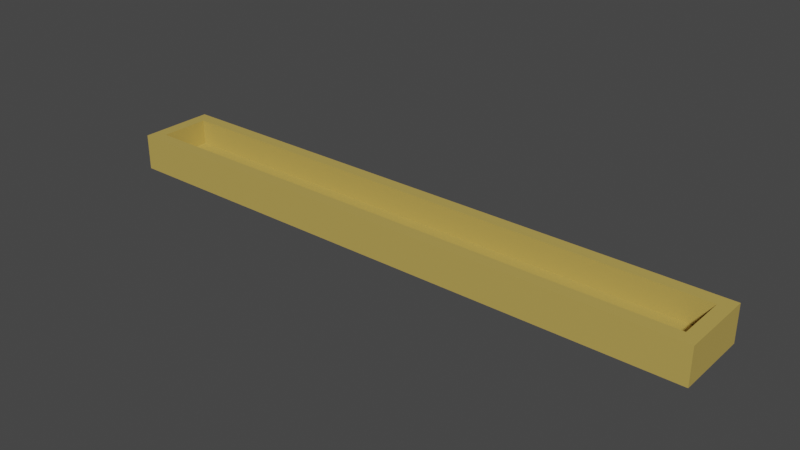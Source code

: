 # Source: sandstone_fountain.blend  (saved by Blender 3.3.6; exported with 4.5.12 LTS)
import bpy
from mathutils import Matrix  # noqa: F401  (used for matrix-valued properties, if any)

bpy.ops.wm.read_factory_settings(use_empty=True)
scene = bpy.context.scene
scene.name = 'Scene'

# ---- materials (node trees are filled in below, after node groups)
mat_sandstone = bpy.data.materials.new('SandStone')
mat_sandstone.use_transparent_shadow = False

# ---- material node trees
mat_sandstone.use_nodes = True; mat_sandstone.node_tree.nodes.clear()
_N = mat_sandstone.node_tree.nodes; _L = mat_sandstone.node_tree.links
n0 = _N.new('ShaderNodeBsdfPrincipled'); n0.name = 'Principled BSDF'; n0.location = (10, 300)
n0.distribution = 'GGX'
n0.subsurface_method = 'RANDOM_WALK_SKIN'
n0.inputs[0].default_value = (0.5173, 0.3701, 0.08842, 1.0)
n0.inputs[3].default_value = 1.45
n0.inputs[27].default_value = (0.0, 0.0, 0.0, 1.0)
n0.inputs[28].default_value = 1.0
n1 = _N.new('ShaderNodeOutputMaterial'); n1.name = 'Material Output'; n1.location = (300, 300)
_L.new(n0.outputs[0], n1.inputs[0])
n1.is_active_output = True

# ---- world
world_world = bpy.data.worlds.new('World'); scene.world = world_world
world_world.use_nodes = True; world_world.node_tree.nodes.clear()
_N = world_world.node_tree.nodes; _L = world_world.node_tree.links
n0 = _N.new('ShaderNodeOutputWorld'); n0.name = 'World Output'; n0.location = (300, 300)
n1 = _N.new('ShaderNodeBackground'); n1.name = 'Background'; n1.location = (10, 300)
n1.inputs[0].default_value = (0.05088, 0.05088, 0.05088, 1.0)
_L.new(n1.outputs[0], n0.inputs[0])
n0.is_active_output = True
world_world.color = (0.05088, 0.05088, 0.05088)
world_world.use_sun_shadow = False
world_world.sun_shadow_jitter_overblur = 0.0

# ---- meshes
me_cube_001 = bpy.data.meshes.new('Cube.001')
me_cube_001.from_pydata([(-16.65, -2.1, 0.0), (-15.94, -1.387, 2.0), (-16.65, 2.1, 0.0), (-15.94, 1.387, 2.0), (16.65, -2.1, 0.0), (15.94, -1.387, 2.0), (16.65, 2.1, 0.0), (15.94, 1.387, 2.0), (-16.65, -2.1, 2.0), (-16.65, 2.1, 2.0), (16.65, 2.1, 2.0), (16.65, -2.1, 2.0), (-15.94, -1.387, 0.6001), (-15.94, 1.387, 0.6001), (15.94, 1.387, 0.6001), (15.94, -1.387, 0.6001)], [], [(0, 8, 9, 2), (2, 9, 10, 6), (6, 10, 11, 4), (4, 11, 8, 0), (2, 6, 4, 0), (1, 5, 15, 12), (1, 3, 9, 8), (3, 7, 10, 9), (7, 5, 11, 10), (5, 1, 8, 11), (14, 13, 12, 15), (7, 3, 13, 14), (5, 7, 14, 15), (3, 1, 12, 13)])
_uv = me_cube_001.uv_layers.new(name='UVMap')
_uv.uv.foreach_set('vector', [0.375, 0.0, 0.625, 0.0, 0.625, 0.25, 0.375, 0.25, 0.375, 0.25, 0.625, 0.25, 0.625, 0.5, 0.375, 0.5, 0.375, 0.5, 0.625, 0.5, 0.625, 0.75, 0.375, 0.75, 0.375, 0.75, 0.625, 0.75, 0.625, 1.0, 0.375, 1.0, 0.125, 0.5, 0.375, 0.5, 0.375, 0.75, 0.125, 0.75, 0.8696, 0.7075, 0.6304, 0.7075, 0.6304, 0.7075, 0.8696, 0.7075, 0.8696, 0.7075, 0.8696, 0.5425, 0.875, 0.5, 0.875, 0.75, 0.8696, 0.5425, 0.6304, 0.5425, 0.625, 0.5, 0.875, 0.5, 0.6304, 0.5425, 0.6304, 0.7075, 0.625, 0.75, 0.625, 0.5, 0.6304, 0.7075, 0.8696, 0.7075, 0.875, 0.75, 0.625, 0.75, 0.6304, 0.5425, 0.8696, 0.5425, 0.8696, 0.7075, 0.6304, 0.7075, 0.6304, 0.5425, 0.8696, 0.5425, 0.8696, 0.5425, 0.6304, 0.5425, 0.6304, 0.7075, 0.6304, 0.5425, 0.6304, 0.5425, 0.6304, 0.7075, 0.8696, 0.5425, 0.8696, 0.7075, 0.8696, 0.7075, 0.8696, 0.5425])
me_cube_001.materials.append(mat_sandstone)
me_cube_001.update()

# ---- objects
ob_cube = bpy.data.objects.new('Cube', me_cube_001)

# ---- transforms, parenting, visibility, modifiers, constraints
ob_cube.location = (0.0, 0.0, 0.0)
ob_cube.scale = (0.3, 0.3, 0.3)

# ---- collection membership
scene.collection.objects.link(ob_cube)

# ---- scene / render settings (as saved in the file)
scene.frame_start = 1; scene.frame_end = 250; scene.frame_set(1)
scene.render.engine = 'BLENDER_EEVEE_NEXT'
scene.cycles.sampling_pattern = 'TABULATED_SOBOL'
scene.cycles.use_light_tree = False
scene.view_settings.view_transform = 'Filmic'
bpy.context.view_layer.update()

# ---- added for rendering (the .blend has no active camera and no usable light): camera, sun
cam_auto = bpy.data.cameras.new('AutoCamera')
cam_auto.lens = 50.0
cam_auto.sensor_width = 36.0
cam_auto.clip_end = 1000.0
ob_auto_camera = bpy.data.objects.new('AutoCamera', cam_auto)
scene.collection.objects.link(ob_auto_camera)
ob_auto_camera.location = (9.33341, -11.2001, 7.76673)
ob_auto_camera.rotation_euler = (1.09748, -7.21219e-08, 0.694738)
scene.camera = ob_auto_camera
light_auto_sun = bpy.data.lights.new('AutoSun', 'SUN')
light_auto_sun.energy = 3.0
light_auto_sun.angle = 0.0523599
ob_auto_sun = bpy.data.objects.new('AutoSun', light_auto_sun)
scene.collection.objects.link(ob_auto_sun)
ob_auto_sun.rotation_euler = (0.872665, 0.174533, 0.523599)
bpy.context.view_layer.update()
